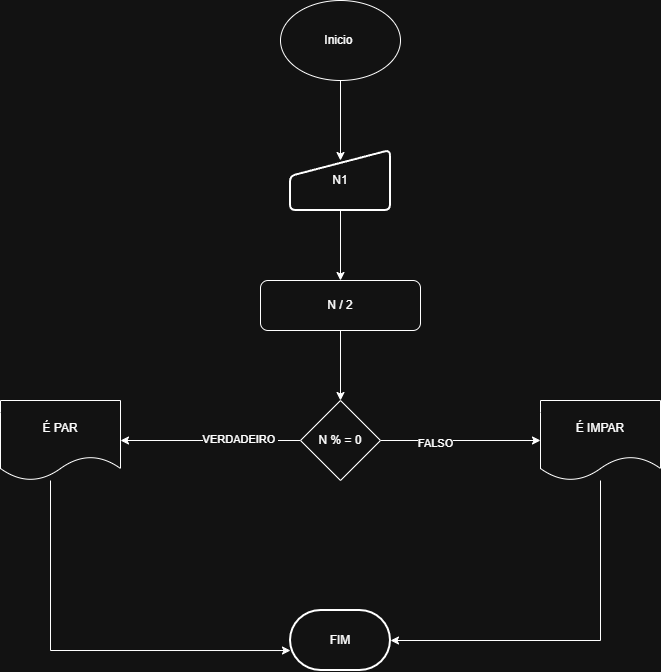

The diagram above was exported from draw.io. Its source (the exported page's mxGraphModel, read from the mxfile embedded in the PNG):
<mxGraphModel dx="1426" dy="777" grid="1" gridSize="10" guides="1" tooltips="1" connect="1" arrows="1" fold="1" page="1" pageScale="1" pageWidth="827" pageHeight="1169" math="0" shadow="0">
  <root>
    <mxCell id="0" />
    <mxCell id="1" parent="0" />
    <mxCell id="OXeZ_xjiVRuFLkMQdHVF-3" edge="1" parent="1" source="OXeZ_xjiVRuFLkMQdHVF-1" style="edgeStyle=orthogonalEdgeStyle;rounded=0;orthogonalLoop=1;jettySize=auto;html=1;">
      <mxGeometry relative="1" as="geometry">
        <mxPoint x="430" y="230" as="targetPoint" />
      </mxGeometry>
    </mxCell>
    <mxCell id="OXeZ_xjiVRuFLkMQdHVF-1" parent="1" style="ellipse;whiteSpace=wrap;html=1;" value="Inicio&amp;nbsp;" vertex="1">
      <mxGeometry height="80" width="120" x="370" y="70" as="geometry" />
    </mxCell>
    <mxCell id="OXeZ_xjiVRuFLkMQdHVF-10" edge="1" parent="1" source="OXeZ_xjiVRuFLkMQdHVF-7" style="edgeStyle=orthogonalEdgeStyle;rounded=0;orthogonalLoop=1;jettySize=auto;html=1;entryX=0.5;entryY=0;entryDx=0;entryDy=0;" target="OXeZ_xjiVRuFLkMQdHVF-9">
      <mxGeometry relative="1" as="geometry" />
    </mxCell>
    <mxCell id="OXeZ_xjiVRuFLkMQdHVF-7" parent="1" style="html=1;strokeWidth=2;shape=manualInput;whiteSpace=wrap;rounded=1;size=26;arcSize=11;" value="N1" vertex="1">
      <mxGeometry height="60" width="100" x="380" y="220" as="geometry" />
    </mxCell>
    <mxCell id="OXeZ_xjiVRuFLkMQdHVF-16" edge="1" parent="1" source="OXeZ_xjiVRuFLkMQdHVF-9" style="edgeStyle=orthogonalEdgeStyle;rounded=0;orthogonalLoop=1;jettySize=auto;html=1;entryX=0.5;entryY=0;entryDx=0;entryDy=0;" target="OXeZ_xjiVRuFLkMQdHVF-15">
      <mxGeometry relative="1" as="geometry" />
    </mxCell>
    <mxCell id="OXeZ_xjiVRuFLkMQdHVF-9" parent="1" style="rounded=1;whiteSpace=wrap;html=1;" value="N / 2" vertex="1">
      <mxGeometry height="50" width="160" x="350" y="350" as="geometry" />
    </mxCell>
    <mxCell id="OXeZ_xjiVRuFLkMQdHVF-18" edge="1" parent="1" source="OXeZ_xjiVRuFLkMQdHVF-15" style="edgeStyle=orthogonalEdgeStyle;rounded=0;orthogonalLoop=1;jettySize=auto;html=1;" target="OXeZ_xjiVRuFLkMQdHVF-17" value="">
      <mxGeometry relative="1" as="geometry" />
    </mxCell>
    <mxCell id="OXeZ_xjiVRuFLkMQdHVF-19" connectable="0" parent="OXeZ_xjiVRuFLkMQdHVF-18" style="edgeLabel;html=1;align=center;verticalAlign=middle;resizable=0;points=[];" value="VERDADEIRO&amp;nbsp;" vertex="1">
      <mxGeometry relative="1" x="-0.32" y="-2" as="geometry">
        <mxPoint as="offset" />
      </mxGeometry>
    </mxCell>
    <mxCell id="OXeZ_xjiVRuFLkMQdHVF-21" edge="1" parent="1" source="OXeZ_xjiVRuFLkMQdHVF-15" style="edgeStyle=orthogonalEdgeStyle;rounded=0;orthogonalLoop=1;jettySize=auto;html=1;" target="OXeZ_xjiVRuFLkMQdHVF-20" value="">
      <mxGeometry relative="1" as="geometry" />
    </mxCell>
    <mxCell id="OXeZ_xjiVRuFLkMQdHVF-22" connectable="0" parent="OXeZ_xjiVRuFLkMQdHVF-21" style="edgeLabel;html=1;align=center;verticalAlign=middle;resizable=0;points=[];" value="FALSO" vertex="1">
      <mxGeometry relative="1" x="-0.325" y="-2" as="geometry">
        <mxPoint as="offset" />
      </mxGeometry>
    </mxCell>
    <mxCell id="OXeZ_xjiVRuFLkMQdHVF-15" parent="1" style="rhombus;whiteSpace=wrap;html=1;" value="N % = 0" vertex="1">
      <mxGeometry height="80" width="80" x="390" y="470" as="geometry" />
    </mxCell>
    <mxCell id="OXeZ_xjiVRuFLkMQdHVF-17" parent="1" style="shape=document;whiteSpace=wrap;html=1;boundedLbl=1;" value="É PAR" vertex="1">
      <mxGeometry height="80" width="120" x="90" y="470" as="geometry" />
    </mxCell>
    <mxCell id="OXeZ_xjiVRuFLkMQdHVF-20" parent="1" style="shape=document;whiteSpace=wrap;html=1;boundedLbl=1;" value="É IMPAR" vertex="1">
      <mxGeometry height="80" width="120" x="630" y="470" as="geometry" />
    </mxCell>
    <mxCell id="OXeZ_xjiVRuFLkMQdHVF-23" parent="1" style="strokeWidth=2;html=1;shape=mxgraph.flowchart.terminator;whiteSpace=wrap;" value="FIM" vertex="1">
      <mxGeometry height="60" width="100" x="380" y="680" as="geometry" />
    </mxCell>
    <mxCell id="OXeZ_xjiVRuFLkMQdHVF-24" edge="1" parent="1" source="OXeZ_xjiVRuFLkMQdHVF-17" style="edgeStyle=orthogonalEdgeStyle;rounded=0;orthogonalLoop=1;jettySize=auto;html=1;entryX=0;entryY=0.667;entryDx=0;entryDy=0;entryPerimeter=0;" target="OXeZ_xjiVRuFLkMQdHVF-23">
      <mxGeometry relative="1" as="geometry">
        <Array as="points">
          <mxPoint x="140" y="720" />
        </Array>
      </mxGeometry>
    </mxCell>
    <mxCell id="OXeZ_xjiVRuFLkMQdHVF-25" edge="1" parent="1" source="OXeZ_xjiVRuFLkMQdHVF-20" style="edgeStyle=orthogonalEdgeStyle;rounded=0;orthogonalLoop=1;jettySize=auto;html=1;entryX=1;entryY=0.5;entryDx=0;entryDy=0;entryPerimeter=0;" target="OXeZ_xjiVRuFLkMQdHVF-23">
      <mxGeometry relative="1" as="geometry">
        <Array as="points">
          <mxPoint x="690" y="710" />
        </Array>
      </mxGeometry>
    </mxCell>
  </root>
</mxGraphModel>